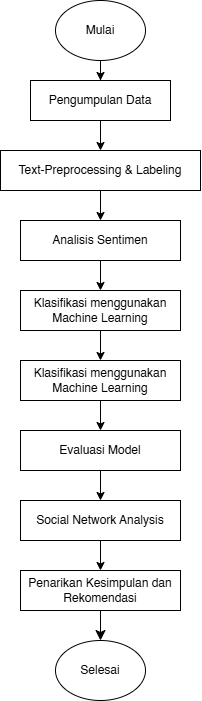

The diagram above was exported from draw.io. Its source (the exported page's mxGraphModel, read from the mxfile embedded in the PNG):
<mxGraphModel dx="536" dy="711" grid="1" gridSize="10" guides="1" tooltips="1" connect="1" arrows="1" fold="1" page="1" pageScale="1" pageWidth="850" pageHeight="1100" math="0" shadow="0">
  <root>
    <mxCell id="0" />
    <mxCell id="1" parent="0" />
    <mxCell id="0kQnh-7dT_0HHA1HAjg3-8" value="" style="edgeStyle=orthogonalEdgeStyle;rounded=0;orthogonalLoop=1;jettySize=auto;html=1;" parent="1" source="0kQnh-7dT_0HHA1HAjg3-1" target="0kQnh-7dT_0HHA1HAjg3-7" edge="1">
      <mxGeometry relative="1" as="geometry" />
    </mxCell>
    <mxCell id="0kQnh-7dT_0HHA1HAjg3-1" value="Pengumpulan Data" style="rounded=0;whiteSpace=wrap;html=1;" parent="1" vertex="1">
      <mxGeometry x="300" y="90" width="140" height="40" as="geometry" />
    </mxCell>
    <mxCell id="0kQnh-7dT_0HHA1HAjg3-3" value="" style="edgeStyle=orthogonalEdgeStyle;rounded=0;orthogonalLoop=1;jettySize=auto;html=1;" parent="1" source="0kQnh-7dT_0HHA1HAjg3-2" target="0kQnh-7dT_0HHA1HAjg3-1" edge="1">
      <mxGeometry relative="1" as="geometry" />
    </mxCell>
    <mxCell id="0kQnh-7dT_0HHA1HAjg3-2" value="Mulai" style="ellipse;whiteSpace=wrap;html=1;" parent="1" vertex="1">
      <mxGeometry x="325" y="10" width="90" height="60" as="geometry" />
    </mxCell>
    <mxCell id="0kQnh-7dT_0HHA1HAjg3-11" value="" style="edgeStyle=orthogonalEdgeStyle;rounded=0;orthogonalLoop=1;jettySize=auto;html=1;" parent="1" source="0kQnh-7dT_0HHA1HAjg3-7" target="0kQnh-7dT_0HHA1HAjg3-10" edge="1">
      <mxGeometry relative="1" as="geometry" />
    </mxCell>
    <mxCell id="0kQnh-7dT_0HHA1HAjg3-7" value="Text-Preprocessing &amp;amp; Labeling" style="whiteSpace=wrap;html=1;rounded=0;" parent="1" vertex="1">
      <mxGeometry x="270" y="160" width="200" height="40" as="geometry" />
    </mxCell>
    <mxCell id="LNsZdHginvB1hiN0xW_G-4" style="edgeStyle=orthogonalEdgeStyle;rounded=0;orthogonalLoop=1;jettySize=auto;html=1;exitX=0.5;exitY=1;exitDx=0;exitDy=0;entryX=0.5;entryY=0;entryDx=0;entryDy=0;" edge="1" parent="1" source="0kQnh-7dT_0HHA1HAjg3-10" target="LNsZdHginvB1hiN0xW_G-1">
      <mxGeometry relative="1" as="geometry" />
    </mxCell>
    <mxCell id="0kQnh-7dT_0HHA1HAjg3-10" value="Analisis Sentimen" style="whiteSpace=wrap;html=1;rounded=0;" parent="1" vertex="1">
      <mxGeometry x="290" y="230" width="160" height="40" as="geometry" />
    </mxCell>
    <mxCell id="0kQnh-7dT_0HHA1HAjg3-22" style="edgeStyle=orthogonalEdgeStyle;rounded=0;orthogonalLoop=1;jettySize=auto;html=1;exitX=0.5;exitY=1;exitDx=0;exitDy=0;entryX=0.5;entryY=0;entryDx=0;entryDy=0;" parent="1" edge="1">
      <mxGeometry relative="1" as="geometry">
        <mxPoint x="99.99999999999994" y="340" as="sourcePoint" />
      </mxGeometry>
    </mxCell>
    <mxCell id="0kQnh-7dT_0HHA1HAjg3-23" style="edgeStyle=orthogonalEdgeStyle;rounded=0;orthogonalLoop=1;jettySize=auto;html=1;exitX=0.5;exitY=1;exitDx=0;exitDy=0;entryX=0.5;entryY=0;entryDx=0;entryDy=0;" parent="1" edge="1">
      <mxGeometry relative="1" as="geometry">
        <mxPoint x="99.99999999999994" y="420" as="targetPoint" />
      </mxGeometry>
    </mxCell>
    <mxCell id="0kQnh-7dT_0HHA1HAjg3-24" style="edgeStyle=orthogonalEdgeStyle;rounded=0;orthogonalLoop=1;jettySize=auto;html=1;exitX=0.5;exitY=1;exitDx=0;exitDy=0;entryX=0.5;entryY=0;entryDx=0;entryDy=0;" parent="1" edge="1">
      <mxGeometry relative="1" as="geometry">
        <mxPoint x="99.99999999999994" y="480" as="targetPoint" />
      </mxGeometry>
    </mxCell>
    <mxCell id="0kQnh-7dT_0HHA1HAjg3-29" value="Selesai" style="ellipse;whiteSpace=wrap;html=1;" parent="1" vertex="1">
      <mxGeometry x="325" y="650" width="90" height="60" as="geometry" />
    </mxCell>
    <mxCell id="iVDocBIs6roW5xFNMESb-13" style="edgeStyle=none;curved=1;rounded=0;orthogonalLoop=1;jettySize=auto;html=1;exitX=0.5;exitY=1;exitDx=0;exitDy=0;entryX=0.5;entryY=0;entryDx=0;entryDy=0;fontSize=12;startSize=8;endSize=8;" parent="1" source="iVDocBIs6roW5xFNMESb-1" target="0kQnh-7dT_0HHA1HAjg3-29" edge="1">
      <mxGeometry relative="1" as="geometry">
        <mxPoint x="380" y="690" as="sourcePoint" />
      </mxGeometry>
    </mxCell>
    <mxCell id="iVDocBIs6roW5xFNMESb-1" value="Penarikan Kesimpulan dan Rekomendasi" style="whiteSpace=wrap;html=1;rounded=0;" parent="1" vertex="1">
      <mxGeometry x="290" y="580" width="160" height="40" as="geometry" />
    </mxCell>
    <mxCell id="LNsZdHginvB1hiN0xW_G-7" style="edgeStyle=orthogonalEdgeStyle;rounded=0;orthogonalLoop=1;jettySize=auto;html=1;exitX=0.5;exitY=1;exitDx=0;exitDy=0;" edge="1" parent="1" source="LNsZdHginvB1hiN0xW_G-1" target="LNsZdHginvB1hiN0xW_G-5">
      <mxGeometry relative="1" as="geometry" />
    </mxCell>
    <mxCell id="LNsZdHginvB1hiN0xW_G-1" value="Klasifikasi menggunakan Machine Learning" style="whiteSpace=wrap;html=1;rounded=0;" vertex="1" parent="1">
      <mxGeometry x="290" y="300" width="160" height="40" as="geometry" />
    </mxCell>
    <mxCell id="LNsZdHginvB1hiN0xW_G-12" style="edgeStyle=orthogonalEdgeStyle;rounded=0;orthogonalLoop=1;jettySize=auto;html=1;exitX=0.5;exitY=1;exitDx=0;exitDy=0;entryX=0.5;entryY=0;entryDx=0;entryDy=0;" edge="1" parent="1" source="LNsZdHginvB1hiN0xW_G-5" target="LNsZdHginvB1hiN0xW_G-8">
      <mxGeometry relative="1" as="geometry" />
    </mxCell>
    <mxCell id="LNsZdHginvB1hiN0xW_G-5" value="Klasifikasi menggunakan Machine Learning" style="whiteSpace=wrap;html=1;rounded=0;" vertex="1" parent="1">
      <mxGeometry x="290" y="370" width="160" height="40" as="geometry" />
    </mxCell>
    <mxCell id="LNsZdHginvB1hiN0xW_G-10" style="edgeStyle=orthogonalEdgeStyle;rounded=0;orthogonalLoop=1;jettySize=auto;html=1;exitX=0.5;exitY=1;exitDx=0;exitDy=0;entryX=0.5;entryY=0;entryDx=0;entryDy=0;" edge="1" parent="1" source="LNsZdHginvB1hiN0xW_G-8" target="LNsZdHginvB1hiN0xW_G-9">
      <mxGeometry relative="1" as="geometry" />
    </mxCell>
    <mxCell id="LNsZdHginvB1hiN0xW_G-8" value="Evaluasi Model" style="whiteSpace=wrap;html=1;rounded=0;" vertex="1" parent="1">
      <mxGeometry x="290" y="440" width="160" height="40" as="geometry" />
    </mxCell>
    <mxCell id="LNsZdHginvB1hiN0xW_G-11" style="edgeStyle=orthogonalEdgeStyle;rounded=0;orthogonalLoop=1;jettySize=auto;html=1;exitX=0.5;exitY=1;exitDx=0;exitDy=0;" edge="1" parent="1" source="LNsZdHginvB1hiN0xW_G-9" target="iVDocBIs6roW5xFNMESb-1">
      <mxGeometry relative="1" as="geometry" />
    </mxCell>
    <mxCell id="LNsZdHginvB1hiN0xW_G-9" value="Social Network Analysis" style="whiteSpace=wrap;html=1;rounded=0;" vertex="1" parent="1">
      <mxGeometry x="290" y="510" width="160" height="40" as="geometry" />
    </mxCell>
  </root>
</mxGraphModel>